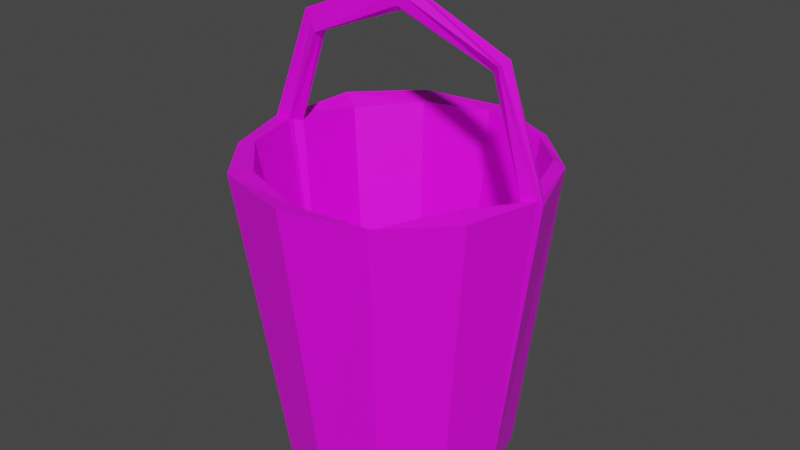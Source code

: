 # Source: bucket.blend  (saved by Blender 2.90.8; exported with 4.5.12 LTS)
import bpy
from mathutils import Matrix  # noqa: F401  (used for matrix-valued properties, if any)

bpy.ops.wm.read_factory_settings(use_empty=True)
scene = bpy.context.scene
scene.name = 'Scene'

# ---- collections
col_collection = bpy.data.collections.new('Collection'); scene.collection.children.link(col_collection)

# ---- images (referenced by path relative to the original .blend; pixels are not part of the script)
import os
ASSET_DIR = os.environ.get("B2B_ASSET_DIR", "")  # directory of the original .blend (textures are referenced by path, not embedded)
HERE = os.path.dirname(os.path.abspath(__file__))  # packed textures are extracted next to this script under _unpacked/

def load_image(name, relpath, width, height, colorspace="sRGB"):
    """Load a texture the original file referenced (path relative to the .blend, or extracted next to this script)."""
    p = next((c for c in (os.path.join(HERE, relpath), os.path.join(ASSET_DIR, relpath)) if relpath and os.path.exists(c)), "")
    if p:
        img = bpy.data.images.load(p, check_existing=True)
        img.name = name
    else:  # same state as the original file: an image datablock whose file is absent (Cycles renders it pink)
        img = bpy.data.images.new(name, width, height)
        img.source = "FILE"
        img.filepath = "//" + (relpath or name)
    img.colorspace_settings.name = colorspace
    return img
img_fish_texture_png = load_image('fish_texture.png', 'fish_texture.png', 1024, 1024, 'sRGB')

# ---- materials (node trees are filled in below, after node groups)
mat_material_001 = bpy.data.materials.new('Material.001')
mat_material_001.use_transparent_shadow = False

# ---- material node trees
mat_material_001.use_nodes = True; mat_material_001.node_tree.nodes.clear()
_N = mat_material_001.node_tree.nodes; _L = mat_material_001.node_tree.links
n0 = _N.new('ShaderNodeBsdfPrincipled'); n0.name = 'Principled BSDF'; n0.location = (10, 300)
n0.distribution = 'GGX'
n0.subsurface_method = 'BURLEY'
n0.inputs[3].default_value = 1.45
n0.inputs[27].default_value = (0.0, 0.0, 0.0, 1.0)
n0.inputs[28].default_value = 1.0
n1 = _N.new('ShaderNodeOutputMaterial'); n1.name = 'Material Output'; n1.location = (300, 300)
n2 = _N.new('ShaderNodeTexImage'); n2.name = 'Image Texture'; n2.location = (-341, 214)
n2.image = img_fish_texture_png
n2.interpolation = 'Closest'
_L.new(n0.outputs[0], n1.inputs[0])
_L.new(n2.outputs[0], n0.inputs[0])
n1.is_active_output = True

# ---- world
world_world = bpy.data.worlds.new('World'); scene.world = world_world
world_world.use_nodes = True; world_world.node_tree.nodes.clear()
_N = world_world.node_tree.nodes; _L = world_world.node_tree.links
n0 = _N.new('ShaderNodeOutputWorld'); n0.name = 'World Output'; n0.location = (300, 300)
n1 = _N.new('ShaderNodeBackground'); n1.name = 'Background'; n1.location = (10, 300)
n1.inputs[0].default_value = (0.05088, 0.05088, 0.05088, 1.0)
_L.new(n1.outputs[0], n0.inputs[0])
n0.is_active_output = True
world_world.color = (0.05088, 0.05088, 0.05088)
world_world.use_sun_shadow = False
world_world.sun_shadow_jitter_overblur = 0.0

# ---- meshes
me_cylinder = bpy.data.meshes.new('Cylinder')
me_cylinder.from_pydata([(0.0, 0.75, 4.657e-10), (0.0, 1.007, 1.999), (0.375, 0.6495, 4.657e-10), (0.4827, 0.836, 1.967), (0.0, -0.75, 4.657e-10), (0.0, -1.028, 2.015), (0.6495, 0.375, 4.657e-10), (0.8404, 0.4852, 1.971), (0.75, 0.0, 4.657e-10), (-0.375, 0.6495, 4.657e-10), (-0.5146, 0.8913, 2.016), (-0.6495, 0.375, 4.657e-10), (-0.8928, 0.5154, 2.017), (1.007, 0.0, 1.959), (0.0, 0.9033, 1.989), (0.375, -0.6495, 4.657e-10), (-0.75, 0.0, 4.657e-10), (-0.9941, 0.0, 2.021), (0.4968, -0.8604, 1.989), (-0.375, -0.6495, 4.657e-10), (-0.5184, -0.8978, 2.022), (-0.6495, -0.375, 4.657e-10), (0.6495, -0.375, 4.657e-10), (0.0, 0.675, 0.09362), (0.0, -0.9038, 1.988), (0.8651, -0.4995, 1.993), (-0.8607, -0.4969, 1.989), (-0.4564, 0.7905, 1.976), (-0.7754, 0.457, 1.956), (0.4605, 0.7975, 1.965), (-0.8817, -0.0055, 1.986), (0.7821, 0.4454, 2.018), (0.0, -0.675, 0.09362), (0.8729, -0.008127, 1.982), (-0.4431, -0.7675, 2.012), (-0.3375, 0.5846, 0.09362), (0.4642, -0.8041, 1.955), (0.0, 0.0, 0.09362), (0.0, 0.0, 4.657e-10), (-0.5846, 0.3375, 0.09362), (-0.675, 0.0, 0.09362), (-0.7711, -0.4452, 2.007), (-0.9718, 0.04889, 1.99), (-0.8451, 0.04738, 1.973), (-0.3375, -0.5846, 0.09362), (-0.5846, -0.3375, 0.09362), (-0.9958, -0.03665, 1.995), (-0.8881, -0.0381, 1.996), (-0.7401, 0.002587, 2.734), (-0.6184, -0.003302, 2.612), (-0.6978, 0.03705, 2.691), (-0.6218, 0.04962, 2.616), (-0.6817, -0.01342, 2.675), (-0.6243, -0.04744, 2.618), (0.0, 0.0, 3.043), (0.0, 0.0, 2.862), (0.0, 0.06433, 3.006), (0.0, 0.07358, 2.851), (0.0, -0.03287, 2.976), (0.0, -0.03139, 2.891), (0.3375, 0.5846, 0.09362), (0.5846, 0.3375, 0.09362), (0.675, 0.0, 0.09362), (0.7593, -0.4384, 2.025), (0.9769, 0.04631, 1.991), (0.9089, 0.03673, 2.003), (0.3375, -0.5846, 0.09362), (0.5846, -0.3375, 0.09362), (0.988, -0.04064, 1.993), (0.9006, -0.05761, 1.973), (0.6963, -0.0004674, 2.69), (0.6525, -0.001328, 2.646), (0.712, 0.05967, 2.706), (0.6306, 0.03674, 2.624), (0.7013, -0.04247, 2.695), (0.648, -0.004487, 2.642)], [], [(36, 66, 32, 24), (33, 62, 61, 31, 65), (13, 70, 72, 64), (34, 24, 32, 44), (0, 1, 3, 2), (4, 15, 18, 5), (33, 62, 67, 63, 69), (30, 43, 28, 39, 40), (19, 20, 26, 21), (0, 9, 10, 1), (41, 34, 44, 45), (4, 5, 20, 19), (11, 16, 17, 42, 12), (0, 38, 16, 11, 9), (73, 57, 55, 71), (29, 14, 23, 60), (28, 12, 42, 43), (6, 7, 64, 13, 8), (75, 59, 58, 74), (12, 28, 27, 10), (0, 2, 6, 8, 38), (10, 27, 14, 1), (31, 65, 64, 7), (15, 4, 38, 8, 22), (28, 39, 35, 27), (69, 75, 74, 68), (25, 63, 36, 18), (41, 47, 46, 26), (17, 42, 50, 48), (26, 20, 34, 41), (27, 35, 23, 14), (7, 3, 29, 31), (43, 30, 49, 51), (63, 25, 68, 69), (30, 47, 41, 45, 40), (3, 1, 14, 29), (19, 21, 16, 38, 4), (20, 5, 24, 34), (33, 71, 75, 69), (15, 22, 25, 18), (21, 26, 46, 17, 16), (63, 67, 66, 36), (31, 29, 60, 61), (65, 73, 71, 33), (9, 11, 12, 10), (35, 39, 40, 37, 23), (44, 32, 37, 40, 45), (50, 51, 57, 56), (52, 48, 54, 58), (46, 17, 48, 52), (42, 43, 51, 50), (47, 46, 52, 53), (30, 47, 53, 49), (68, 74, 70, 13), (64, 72, 73, 65), (51, 49, 55, 57), (49, 53, 59, 55), (53, 52, 58, 59), (48, 50, 56, 54), (70, 54, 56, 72), (66, 67, 62, 37, 32), (18, 36, 24, 5), (72, 56, 57, 73), (2, 3, 7, 6), (60, 23, 37, 62, 61), (71, 55, 59, 75), (74, 58, 54, 70), (22, 8, 13, 68, 25)])
_uv = me_cylinder.uv_layers.new(name='UVMap')
_uv.uv.foreach_set('vector', [0.01562, 0.9844, 0.005859, 0.9844, 0.005859, 0.9824, 0.01562, 0.9824, 0.01367, 0.9883, 0.003906, 0.9844, 0.003906, 0.9863, 0.01367, 0.9922, 0.01367, 0.9883, 0.003906, 0.9727, 0.003906, 0.9785, 0.003906, 0.9785, 0.003906, 0.9727, 0.01562, 0.9805, 0.01562, 0.9824, 0.005859, 0.9824, 0.005859, 0.9805, 0.02734, 0.9941, 0.01367, 0.998, 0.01367, 0.9941, 0.02539, 0.9922, 0.02344, 0.9824, 0.02344, 0.9844, 0.01562, 0.9844, 0.01562, 0.9824, 0.01367, 0.9883, 0.003906, 0.9844, 0.005859, 0.9844, 0.01367, 0.9863, 0.01367, 0.9883, 0.01562, 0.9785, 0.01562, 0.9746, 0.01562, 0.9727, 0.005859, 0.9785, 0.005859, 0.9785, 0.02344, 0.9824, 0.01562, 0.9805, 0.01562, 0.9805, 0.02344, 0.9805, 0.02734, 0.9746, 0.02539, 0.9746, 0.01562, 0.9727, 0.01562, 0.9688, 0.01562, 0.9805, 0.01562, 0.9805, 0.005859, 0.9805, 0.005859, 0.9805, 0.02344, 0.9824, 0.01562, 0.9824, 0.01562, 0.9805, 0.02344, 0.9824, 0.02539, 0.9785, 0.02344, 0.9805, 0.01562, 0.9785, 0.01562, 0.9785, 0.01562, 0.9727, 0.02734, 0.9746, 0.02734, 0.9844, 0.02344, 0.9805, 0.02539, 0.9785, 0.02539, 0.9746, 0.001953, 0.9785, 0.001953, 0.9863, 0.001953, 0.9863, 0.001953, 0.9785, 0.01367, 0.9941, 0.01367, 0.998, 0.001953, 0.9883, 0.003906, 0.9883, 0.01562, 0.9727, 0.01562, 0.9727, 0.01562, 0.9785, 0.01562, 0.9746, 0.02344, 0.9902, 0.01367, 0.9922, 0.01562, 0.9883, 0.01562, 0.9883, 0.02344, 0.9863, 0.003906, 0.9785, 0.003906, 0.9863, 0.003906, 0.9863, 0.003906, 0.9785, 0.01562, 0.9727, 0.01562, 0.9727, 0.01562, 0.9727, 0.01562, 0.9727, 0.02734, 0.9941, 0.02539, 0.9922, 0.02344, 0.9902, 0.02344, 0.9863, 0.02734, 0.9844, 0.01562, 0.9727, 0.01562, 0.9727, 0.01562, 0.9688, 0.01562, 0.9688, 0.01367, 0.9922, 0.01367, 0.9883, 0.01562, 0.9883, 0.01367, 0.9922, 0.02344, 0.9844, 0.02344, 0.9824, 0.02734, 0.9844, 0.02344, 0.9863, 0.02344, 0.9863, 0.01562, 0.9727, 0.005859, 0.9785, 0.003906, 0.9746, 0.01562, 0.9727, 0.003906, 0.9727, 0.003906, 0.9785, 0.003906, 0.9785, 0.003906, 0.9727, 0.01562, 0.9863, 0.01367, 0.9863, 0.01562, 0.9844, 0.01562, 0.9844, 0.01562, 0.9805, 0.01562, 0.9785, 0.01562, 0.9785, 0.01562, 0.9805, 0.003906, 0.998, 0.003906, 0.998, 0.001953, 0.9922, 0.003906, 0.9922, 0.01562, 0.9805, 0.01562, 0.9805, 0.01562, 0.9805, 0.01562, 0.9805, 0.01562, 0.9727, 0.003906, 0.9746, 0.001953, 0.9727, 0.01562, 0.9688, 0.01367, 0.9922, 0.01367, 0.9941, 0.01367, 0.9941, 0.01367, 0.9922, 0.001953, 0.998, 0.001953, 0.998, 0.001953, 0.9922, 0.001953, 0.9922, 0.01367, 0.9863, 0.01562, 0.9863, 0.01562, 0.9883, 0.01367, 0.9883, 0.01562, 0.9785, 0.01562, 0.9785, 0.01562, 0.9805, 0.005859, 0.9805, 0.005859, 0.9785, 0.01367, 0.9941, 0.01367, 0.998, 0.01367, 0.998, 0.01367, 0.9941, 0.02344, 0.9824, 0.02344, 0.9805, 0.02344, 0.9805, 0.02734, 0.9844, 0.02344, 0.9824, 0.01562, 0.9805, 0.01562, 0.9824, 0.01562, 0.9824, 0.01562, 0.9805, 0.003906, 0.9727, 0.003906, 0.9785, 0.003906, 0.9785, 0.003906, 0.9727, 0.02344, 0.9844, 0.02344, 0.9863, 0.01562, 0.9863, 0.01562, 0.9844, 0.02344, 0.9805, 0.01562, 0.9805, 0.01562, 0.9785, 0.01562, 0.9785, 0.02344, 0.9805, 0.01367, 0.9863, 0.005859, 0.9844, 0.005859, 0.9844, 0.01562, 0.9844, 0.01367, 0.9922, 0.01367, 0.9941, 0.003906, 0.9883, 0.003906, 0.9863, 0.003906, 0.9727, 0.001953, 0.9785, 0.001953, 0.9785, 0.001953, 0.9727, 0.02539, 0.9746, 0.02539, 0.9785, 0.01562, 0.9727, 0.01562, 0.9727, 0.003906, 0.9746, 0.005859, 0.9785, 0.005859, 0.9785, 0.001953, 0.9824, 0.001953, 0.9727, 0.005859, 0.9805, 0.005859, 0.9824, 0.001953, 0.9824, 0.005859, 0.9785, 0.005859, 0.9805, 0.001953, 0.9922, 0.001953, 0.9922, 0.001953, 0.9863, 0.001953, 0.9863, 0.003906, 0.9922, 0.003906, 0.9922, 0.003906, 0.9863, 0.003906, 0.9863, 0.003906, 0.998, 0.003906, 0.998, 0.003906, 0.9922, 0.003906, 0.9922, 0.003906, 0.998, 0.001953, 0.998, 0.001953, 0.9922, 0.001953, 0.9922, 0.003906, 0.998, 0.003906, 0.998, 0.003906, 0.9922, 0.003906, 0.9922, 0.003906, 0.998, 0.003906, 0.998, 0.003906, 0.9922, 0.003906, 0.9922, 0.003906, 0.9727, 0.003906, 0.9785, 0.003906, 0.9785, 0.003906, 0.9727, 0.003906, 0.9727, 0.003906, 0.9785, 0.001953, 0.9785, 0.003906, 0.9727, 0.001953, 0.9922, 0.001953, 0.9922, 0.001953, 0.9863, 0.001953, 0.9863, 0.003906, 0.9922, 0.003906, 0.9922, 0.003906, 0.9863, 0.003906, 0.9863, 0.003906, 0.9922, 0.003906, 0.9922, 0.003906, 0.9863, 0.003906, 0.9863, 0.003906, 0.9922, 0.001953, 0.9922, 0.001953, 0.9863, 0.003906, 0.9863, 0.003906, 0.9785, 0.003906, 0.9863, 0.001953, 0.9863, 0.003906, 0.9785, 0.005859, 0.9844, 0.005859, 0.9844, 0.003906, 0.9844, 0.001953, 0.9824, 0.005859, 0.9824, 0.01562, 0.9844, 0.01562, 0.9844, 0.01562, 0.9824, 0.01562, 0.9824, 0.003906, 0.9785, 0.001953, 0.9863, 0.001953, 0.9863, 0.001953, 0.9785, 0.02539, 0.9922, 0.01367, 0.9941, 0.01367, 0.9922, 0.02344, 0.9902, 0.003906, 0.9883, 0.001953, 0.9883, 0.001953, 0.9824, 0.003906, 0.9844, 0.003906, 0.9863, 0.003906, 0.9785, 0.003906, 0.9863, 0.003906, 0.9863, 0.003906, 0.9785, 0.003906, 0.9785, 0.003906, 0.9863, 0.003906, 0.9863, 0.003906, 0.9785, 0.02344, 0.9863, 0.02344, 0.9863, 0.01562, 0.9883, 0.01562, 0.9883, 0.01562, 0.9863])
me_cylinder.materials.append(mat_material_001)
me_cylinder.use_remesh_fix_poles = True
me_cylinder.use_remesh_preserve_attributes = False
me_cylinder.use_mirror_vertex_groups = False
me_cylinder.update()

# ---- objects
ob_bucket = bpy.data.objects.new('Bucket', me_cylinder)

# ---- transforms, parenting, visibility, modifiers, constraints
ob_bucket.location = (0.0, 0.0, 0.0)
ob_bucket.scale = (0.35, 0.35, 0.35)
ob_bucket.lineart.crease_threshold = 0.0

# ---- collection membership
col_collection.objects.link(ob_bucket)

# ---- scene / render settings (as saved in the file)
scene.frame_start = 1; scene.frame_end = 250; scene.frame_set(1)
scene.render.engine = 'BLENDER_EEVEE_NEXT'
scene.cycles.use_denoising = False
scene.cycles.samples = 128
scene.cycles.sampling_pattern = 'TABULATED_SOBOL'
scene.cycles.use_adaptive_sampling = False
scene.cycles.use_light_tree = False
scene.view_settings.view_transform = 'Filmic'
bpy.context.view_layer.update()

# ---- added for rendering (the .blend has no active camera and no usable light): camera, sun
cam_auto = bpy.data.cameras.new('AutoCamera')
cam_auto.lens = 50.0
cam_auto.sensor_width = 36.0
cam_auto.clip_end = 1000.0
ob_auto_camera = bpy.data.objects.new('AutoCamera', cam_auto)
scene.collection.objects.link(ob_auto_camera)
ob_auto_camera.location = (1.3533, -1.62515, 1.61356)
ob_auto_camera.rotation_euler = (1.09748, -7.21219e-08, 0.694738)
scene.camera = ob_auto_camera
light_auto_sun = bpy.data.lights.new('AutoSun', 'SUN')
light_auto_sun.energy = 3.0
light_auto_sun.angle = 0.0523599
ob_auto_sun = bpy.data.objects.new('AutoSun', light_auto_sun)
scene.collection.objects.link(ob_auto_sun)
ob_auto_sun.rotation_euler = (0.872665, 0.174533, 0.523599)
bpy.context.view_layer.update()
